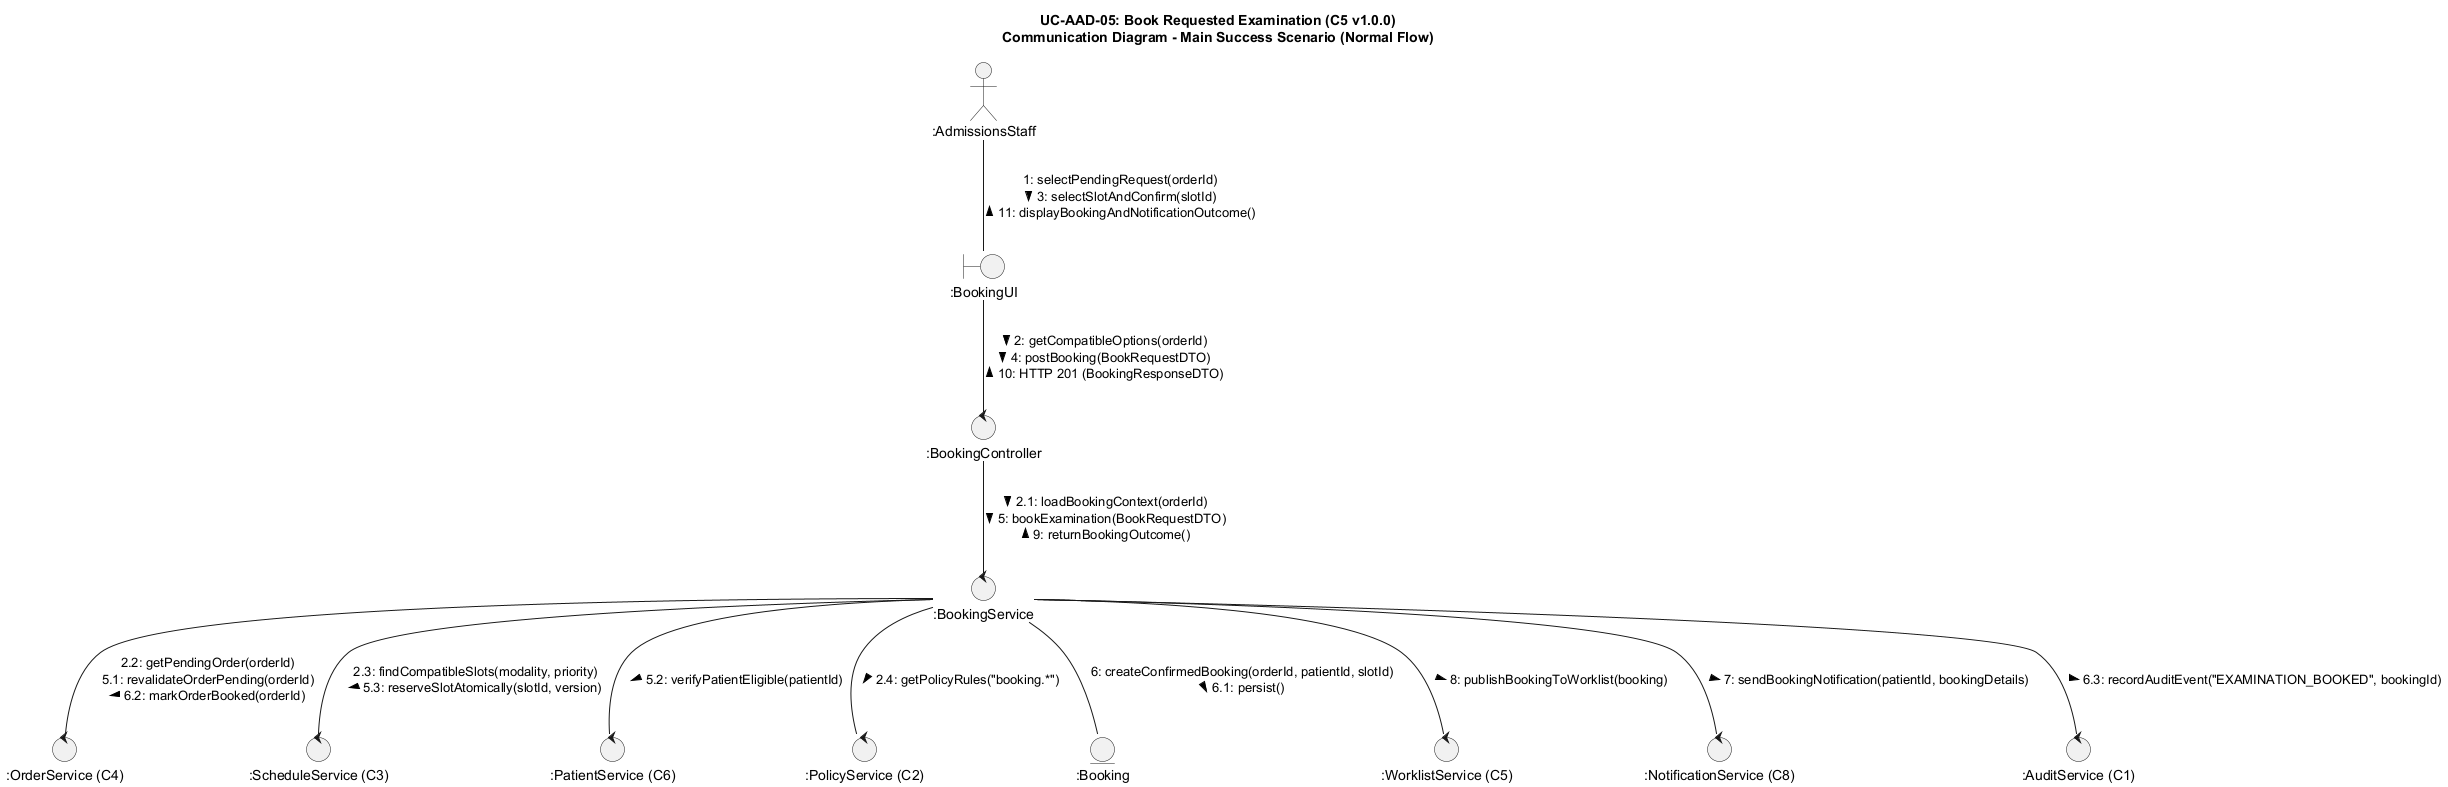

The diagram above was rendered by PlantUML. Its source (embedded in the PNG):
@startuml uc-aad-05-comm-normal
skinparam backgroundColor #FFFFFF
skinparam shadowing false
skinparam roundcorner 8

title UC-AAD-05: Book Requested Examination (C5 v1.0.0)\nCommunication Diagram - Main Success Scenario (Normal Flow)

actor ":AdmissionsStaff" as adm
boundary ":BookingUI" as ui
control ":BookingController" as ctrl
control ":BookingService" as srv
control ":OrderService (C4)" as c4
control ":ScheduleService (C3)" as c3
control ":PatientService (C6)" as c6
control ":PolicyService (C2)" as c2
entity ":Booking" as booking
control ":WorklistService (C5)" as wl
control ":NotificationService (C8)" as c8
control ":AuditService (C1)" as c1

adm -- ui : 1: selectPendingRequest(orderId)\n3: selectSlotAndConfirm(slotId) >\n< 11: displayBookingAndNotificationOutcome()

ui -- ctrl : 2: getCompatibleOptions(orderId) >\n4: postBooking(BookRequestDTO) >\n< 10: HTTP 201 (BookingResponseDTO)

ctrl -- srv : 2.1: loadBookingContext(orderId) >\n5: bookExamination(BookRequestDTO) >\n< 9: returnBookingOutcome()

srv -- c4 : 2.2: getPendingOrder(orderId)\n5.1: revalidateOrderPending(orderId)\n6.2: markOrderBooked(orderId) >

srv -- c3 : 2.3: findCompatibleSlots(modality, priority)\n5.3: reserveSlotAtomically(slotId, version) >

srv -- c2 : 2.4: getPolicyRules("booking.*") >

srv -- c6 : 5.2: verifyPatientEligible(patientId) >

srv -- booking : 6: createConfirmedBooking(orderId, patientId, slotId)\n6.1: persist() >

srv -- c1 : 6.3: recordAuditEvent("EXAMINATION_BOOKED", bookingId) >

srv -- c8 : 7: sendBookingNotification(patientId, bookingDetails) >

srv -- wl : 8: publishBookingToWorklist(booking) >
@enduml